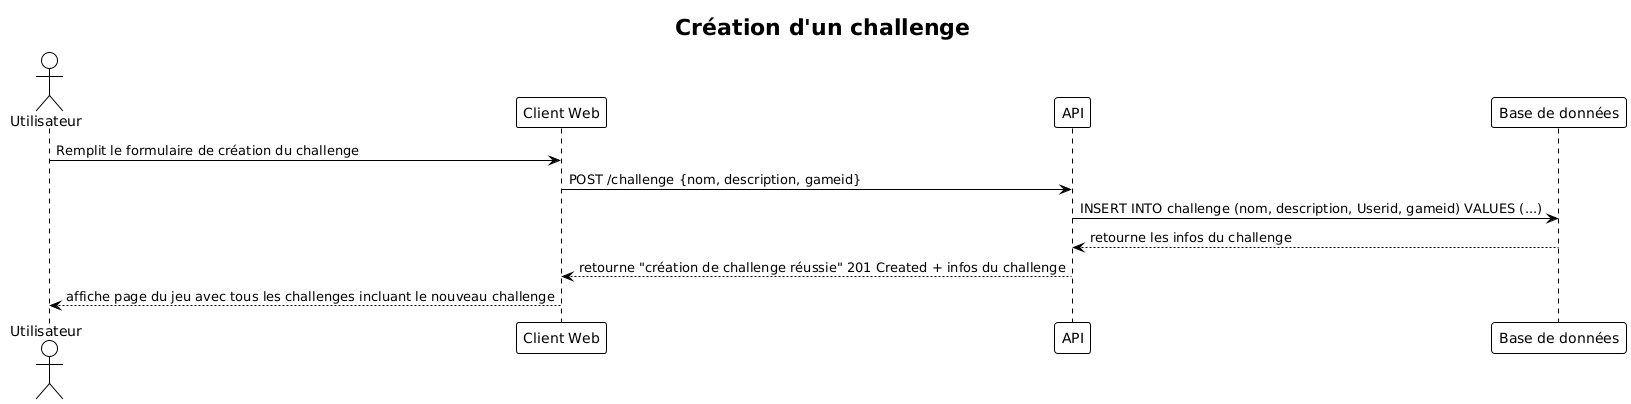

The diagram above was rendered by PlantUML. Its source (embedded in the PNG):
@startuml
!theme plain
title Création d'un challenge

actor "Utilisateur" as User
participant "Client Web" as Front
participant "API" as Back
participant "Base de données" as BDD

User -> Front : Remplit le formulaire de création du challenge
Front -> Back : POST /challenge {nom, description, gameid}
Back -> BDD : INSERT INTO challenge (nom, description, Userid, gameid) VALUES (...)
BDD --> Back : retourne les infos du challenge
Back --> Front : retourne "création de challenge réussie" 201 Created + infos du challenge
Front --> User : affiche page du jeu avec tous les challenges incluant le nouveau challenge
@enduml